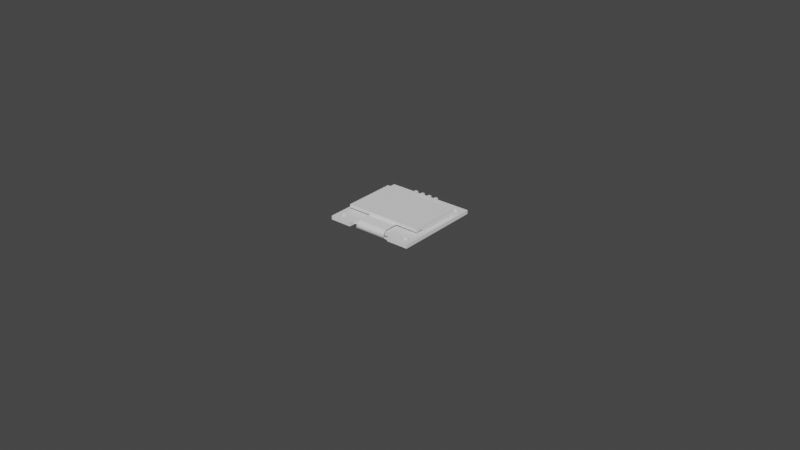 # Source: OLED_0.96in_128x64_I2C_display.blend  (saved by Blender 3.3.6; exported with 4.5.12 LTS)
import bpy
from mathutils import Matrix  # noqa: F401  (used for matrix-valued properties, if any)

bpy.ops.wm.read_factory_settings(use_empty=True)
scene = bpy.context.scene
scene.name = 'Scene'

# ---- collections
col_oled_0_96in_128x64_i2c_display = bpy.data.collections.new('OLED 0.96in 128x64 I2C display'); scene.collection.children.link(col_oled_0_96in_128x64_i2c_display)
col_booleans = bpy.data.collections.new('booleans'); scene.collection.children.link(col_booleans)
col_booleans.hide_render = True

# ---- node groups
ng_auto_smooth = bpy.data.node_groups.new('Auto Smooth', 'GeometryNodeTree')
_s = ng_auto_smooth.interface.new_socket(name='Geometry', in_out='OUTPUT', socket_type='NodeSocketGeometry')
_s = ng_auto_smooth.interface.new_socket(name='Geometry', in_out='INPUT', socket_type='NodeSocketGeometry')
_s = ng_auto_smooth.interface.new_socket(name='Angle', in_out='INPUT', socket_type='NodeSocketFloat')
_s.subtype = 'ANGLE'
_s.min_value = 0.0
_s.max_value = 3.142
ng_auto_smooth.is_modifier = True
_N = ng_auto_smooth.nodes; _L = ng_auto_smooth.links
n0 = _N.new('NodeGroupOutput'); n0.name = 'Group Output'; n0.location = (480, -100)
n1 = _N.new('NodeGroupInput'); n1.name = 'Group Input'; n1.location = (-420, -300)
n2 = _N.new('NodeGroupInput'); n2.name = 'Group Input.001'; n2.location = (-60, -100)
n3 = _N.new('GeometryNodeSetShadeSmooth'); n3.name = 'Set Shade Smooth'; n3.location = (120, -100)
n3.domain = 'EDGE'
n4 = _N.new('GeometryNodeSetShadeSmooth'); n4.name = 'Set Shade Smooth.001'; n4.location = (300, -100)
n5 = _N.new('GeometryNodeInputMeshEdgeAngle'); n5.name = 'Edge Angle'; n5.location = (-420, -220)
n6 = _N.new('GeometryNodeInputEdgeSmooth'); n6.name = 'Is Edge Smooth'; n6.location = (-60, -160)
n7 = _N.new('GeometryNodeInputShadeSmooth'); n7.name = 'Is Face Smooth'; n7.location = (-240, -340)
n8 = _N.new('FunctionNodeBooleanMath'); n8.name = 'Boolean Math'; n8.location = (-60, -220)
n9 = _N.new('FunctionNodeCompare'); n9.name = 'Compare'; n9.location = (-240, -180)
n9.operation = 'LESS_EQUAL'
_L.new(n5.outputs[0], n9.inputs[0])
_L.new(n4.outputs[0], n0.inputs[0])
_L.new(n1.outputs[1], n9.inputs[1])
_L.new(n9.outputs[0], n8.inputs[0])
_L.new(n7.outputs[0], n8.inputs[1])
_L.new(n2.outputs[0], n3.inputs[0])
_L.new(n6.outputs[0], n3.inputs[1])
_L.new(n3.outputs[0], n4.inputs[0])
_L.new(n8.outputs[0], n3.inputs[2])
n0.is_active_output = True

# ---- world
world_world = bpy.data.worlds.new('World'); scene.world = world_world
world_world.use_nodes = True; world_world.node_tree.nodes.clear()
_N = world_world.node_tree.nodes; _L = world_world.node_tree.links
n0 = _N.new('ShaderNodeOutputWorld'); n0.name = 'World Output'; n0.location = (300, 300)
n1 = _N.new('ShaderNodeBackground'); n1.name = 'Background'; n1.location = (10, 300)
n1.inputs[0].default_value = (0.05088, 0.05088, 0.05088, 1.0)
_L.new(n1.outputs[0], n0.inputs[0])
n0.is_active_output = True
world_world.color = (0.05088, 0.05088, 0.05088)
world_world.use_sun_shadow = False
world_world.sun_shadow_jitter_overblur = 0.0

# ---- meshes
me_plane = bpy.data.meshes.new('Plane')
me_plane.from_pydata([(-0.014, -0.014, 0.0), (0.014, -0.014, 0.0), (-0.014, 0.014, 0.0), (0.014, 0.014, 0.0), (-0.014, -0.014, 0.0012), (0.014, -0.014, 0.0012), (-0.014, 0.014, 0.0012), (0.014, 0.014, 0.0012), (0.007, -0.014, 0.0), (0.007, 0.014, 0.0), (0.007, -0.014, 0.0012), (0.007, 0.014, 0.0012), (-0.007, 0.014, 0.0), (-0.007, 0.014, 0.0012), (-0.007, -0.014, 0.0), (-0.007, -0.014, 0.0012), (-0.014, -0.0118, 0.0), (0.014, -0.0118, 0.0), (-0.014, -0.0118, 0.0012), (0.014, -0.0118, 0.0012), (0.007, -0.0118, 0.0012), (0.007, -0.0118, 0.0), (-0.007, -0.0118, 0.0), (-0.007, -0.0118, 0.0012)], [], [(21, 9, 3, 17), (20, 19, 7, 11), (12, 2, 6, 13), (8, 1, 5, 10), (17, 3, 7, 19), (16, 0, 4, 18), (20, 21, 8, 10), (3, 9, 11, 7), (23, 20, 11, 13), (22, 12, 9, 21), (16, 2, 12, 22), (18, 23, 13, 6), (0, 14, 15, 4), (9, 12, 13, 11), (4, 15, 23, 18), (0, 16, 22, 14), (20, 23, 22, 21), (23, 15, 14, 22), (2, 16, 18, 6), (1, 17, 19, 5), (10, 5, 19, 20), (8, 21, 17, 1)])
_uv = me_plane.uv_layers.new(name='UVMap')
_uv.uv.foreach_set('vector', [1.0, 0.0, 1.0, 1.0, 1.0, 1.0, 1.0, -7.451e-09, 1.0, 0.0, 1.0, 0.0, 1.0, 1.0, 1.0, 1.0, 0.0, 1.0, 0.0, 1.0, 0.0, 1.0, 5.96e-08, 1.0, 1.0, 0.0, 1.0, 0.0, 1.0, 0.0, 1.0, 0.0, 1.0, -7.451e-09, 1.0, 1.0, 1.0, 1.0, 1.0, 0.0, 6.028e-10, 0.0, 0.0, 0.0, 0.0, 0.0, -8.138e-09, -1.332e-15, 1.0, 0.0, 1.0, 0.0, 1.0, 0.0, 1.0, 0.0, 1.0, 1.0, 1.0, 1.0, 1.0, 1.0, 1.0, 1.0, -4.343e-08, 7.451e-09, 1.0, 0.0, 1.0, 1.0, 5.96e-08, 1.0, 4.985e-09, 0.0, 0.0, 1.0, 1.0, 1.0, 1.0, 0.0, 6.028e-10, 0.0, 0.0, 1.0, 0.0, 1.0, 4.985e-09, 0.0, -8.138e-09, -1.332e-15, -4.343e-08, 7.451e-09, 5.96e-08, 1.0, 0.0, 1.0, 0.0, 0.0, 7.451e-09, 0.0, -4.098e-08, -1.49e-08, 0.0, 0.0, 1.0, 1.0, 0.0, 1.0, 5.96e-08, 1.0, 1.0, 1.0, 0.0, 0.0, -4.098e-08, -1.49e-08, -4.343e-08, 7.451e-09, -8.138e-09, -1.332e-15, 0.0, 0.0, 6.028e-10, 0.0, 4.985e-09, 0.0, 7.451e-09, 0.0, 1.0, 0.0, -4.343e-08, 7.451e-09, 4.985e-09, 0.0, 1.0, 0.0, -4.343e-08, 7.451e-09, -4.098e-08, -1.49e-08, 7.451e-09, 0.0, 4.985e-09, 0.0, 0.0, 1.0, 6.028e-10, 0.0, -8.138e-09, -1.332e-15, 0.0, 1.0, 1.0, 0.0, 1.0, -7.451e-09, 1.0, 0.0, 1.0, 0.0, 1.0, 0.0, 1.0, 0.0, 1.0, 0.0, 1.0, 0.0, 1.0, 0.0, 1.0, 0.0, 1.0, -7.451e-09, 1.0, 0.0])
me_plane.update()
me_plane_001 = bpy.data.meshes.new('Plane.001')
me_plane_001.from_pydata([(0.0125, 0.007, -0.0002), (-0.0125, 0.007, -0.0002), (-0.0125, -0.007, -0.0002), (0.0125, -0.007, -0.0002), (-0.0125, -0.007, 0.0014), (-0.0125, -0.01, 0.0014), (0.0125, -0.01, 0.0014), (0.0125, -0.007, 0.0014), (0.0125, 0.007, 0.0014), (-0.0125, 0.007, 0.0014), (0.0125, -0.01, 0.0004), (-0.0125, -0.01, 0.0004), (0.0125, 0.007, 0.0004), (0.0125, -0.007, 0.0004), (-0.0125, -0.007, 0.0004), (-0.0125, 0.007, 0.0004)], [], [(2, 1, 0, 3), (4, 7, 8, 9), (7, 4, 5, 6), (11, 10, 6, 5), (13, 12, 8, 7), (10, 13, 7, 6), (15, 14, 4, 9), (12, 15, 9, 8), (14, 11, 5, 4), (2, 3, 13, 14), (0, 1, 15, 12), (1, 2, 14, 15), (3, 0, 12, 13), (14, 13, 10, 11)])
_uv = me_plane_001.uv_layers.new(name='UVMap')
_uv.uv.foreach_set('vector', [0.0, 0.0, 0.0, 0.0, 0.0, 0.0, 0.0, 0.0, 0.0, 0.0, 0.0, 0.0, 0.0, 0.0, 0.0, 0.0, 0.0, 0.0, 0.0, 0.0, 0.0, 0.0, 0.0, 0.0, 0.0, 0.0, 0.0, 0.0, 0.0, 0.0, 0.0, 0.0, 0.0, 0.0, 0.0, 0.0, 0.0, 0.0, 0.0, 0.0, 0.0, 0.0, 0.0, 0.0, 0.0, 0.0, 0.0, 0.0, 0.0, 0.0, 0.0, 0.0, 0.0, 0.0, 0.0, 0.0, 0.0, 0.0, 0.0, 0.0, 0.0, 0.0, 0.0, 0.0, 0.0, 0.0, 0.0, 0.0, 0.0, 0.0, 0.0, 0.0, 0.0, 0.0, 0.0, 0.0, 0.0, 0.0, 0.0, 0.0, 0.0, 0.0, 0.0, 0.0, 0.0, 0.0, 0.0, 0.0, 0.0, 0.0, 0.0, 0.0, 0.0, 0.0, 0.0, 0.0, 0.0, 0.0, 0.0, 0.0, 0.0, 0.0, 0.0, 0.0, 0.0, 0.0, 0.0, 0.0, 0.0, 0.0, 0.0, 0.0])
me_plane_001.update()
me_plane_002 = bpy.data.meshes.new('Plane.002')
me_plane_002.from_pydata([(0.005, -0.0105, 0.0004), (-0.005, -0.0105, 0.0004), (0.011, -0.01, -0.0026), (-0.011, -0.01, -0.0026), (0.011, -0.007, -0.0026), (-0.011, -0.007, -0.0026), (0.005, -0.016, -0.0011), (0.005, -0.0145, 0.0004), (0.005, -0.0158, -0.00035), (0.005, -0.01525, 0.000199), (-0.005, -0.0145, 0.0004), (-0.005, -0.016, -0.0011), (-0.005, -0.01525, 0.000199), (-0.005, -0.0158, -0.00035), (0.0065, -0.0145, -0.0026), (0.00575, -0.01525, -0.002399), (0.005201, -0.0158, -0.00185), (-0.0065, -0.0145, -0.0026), (-0.005201, -0.0158, -0.00185), (-0.00575, -0.01525, -0.002399)], [], [(17, 3, 2, 14), (1, 10, 7, 0), (3, 5, 4, 2), (6, 8, 13, 11), (8, 9, 12, 13), (9, 7, 10, 12), (14, 15, 19, 17), (15, 16, 18, 19), (16, 6, 11, 18)])
me_plane_002.polygons.foreach_set('use_smooth', [True] * 9)
_uv = me_plane_002.uv_layers.new(name='UVMap')
_uv.uv.foreach_set('vector', [0.0, 0.0, 0.0, 0.0, 0.0, 0.0, 0.0, 0.0, 0.0, 0.0, 0.0, 0.0, 0.0, 0.0, 0.0, 0.0, 0.0, 0.0, 0.0, 0.0, 0.0, 0.0, 0.0, 0.0, 0.0, 0.0, 0.0, 0.0, 0.0, 0.0, 0.0, 0.0, 0.0, 0.0, 0.0, 0.0, 0.0, 0.0, 0.0, 0.0, 0.0, 0.0, 0.0, 0.0, 0.0, 0.0, 0.0, 0.0, 0.0, 0.0, 0.0, 0.0, 0.0, 0.0, 0.0, 0.0, 0.0, 0.0, 0.0, 0.0, 0.0, 0.0, 0.0, 0.0, 0.0, 0.0, 0.0, 0.0, 0.0, 0.0, 0.0, 0.0])
me_plane_002.update()
me_cube = bpy.data.meshes.new('Cube')
me_cube.from_pydata([(-0.00045, 0.00045, -0.0085), (-0.00045, -0.00045, -0.0085), (0.00045, 0.00045, -0.0085), (0.00045, -0.00045, -0.0085), (-0.00045, -0.00045, 0.0027), (-0.00045, 0.00045, 0.0027), (0.00045, -0.00045, 0.0027), (0.00045, 0.00045, 0.0027), (-0.00045, 0.00045, -0.0085), (-0.00045, -0.00045, -0.0085), (0.00045, 0.00045, -0.0085), (0.00045, -0.00045, -0.0085), (-0.00125, -0.00075, 0.0), (-0.00075, -0.00125, 0.0), (-0.00075, 0.00125, 0.0), (-0.00125, 0.00075, 0.0), (0.00075, -0.00125, 0.0), (0.00125, -0.00075, 0.0), (0.00125, 0.00075, 0.0), (0.00075, 0.00125, 0.0), (-0.00125, 0.00075, -0.0025), (-0.00075, 0.00125, -0.0025), (-0.00075, -0.00125, -0.0025), (-0.00125, -0.00075, -0.0025), (0.00075, 0.00125, -0.0025), (0.00125, 0.00075, -0.0025), (0.00125, -0.00075, -0.0025), (0.00075, -0.00125, -0.0025)], [], [(18, 19, 14, 15, 12, 13, 16, 17), (25, 18, 17, 26), (26, 27, 22, 23, 20, 21, 24, 25), (23, 12, 15, 20), (21, 14, 19, 24), (5, 4, 6, 7), (0, 2, 3, 1), (7, 6, 11, 10), (4, 5, 8, 9), (6, 4, 9, 11), (5, 7, 10, 8), (22, 13, 12, 23), (14, 21, 20, 15), (18, 25, 24, 19), (16, 27, 26, 17), (27, 16, 13, 22)])
_uv = me_cube.uv_layers.new(name='UVMap')
_uv.uv.foreach_set('vector', [0.625, 0.55, 0.675, 0.5, 0.825, 0.5, 0.875, 0.55, 0.875, 0.7, 0.825, 0.75, 0.675, 0.75, 0.625, 0.7, 0.375, 0.55, 0.625, 0.55, 0.625, 0.7, 0.375, 0.7, 0.375, 0.7, 0.325, 0.75, 0.175, 0.75, 0.125, 0.7, 0.125, 0.55, 0.175, 0.5, 0.325, 0.5, 0.375, 0.55, 0.375, 0.05, 0.625, 0.05, 0.625, 0.2, 0.375, 0.2, 0.375, 0.3, 0.625, 0.3, 0.625, 0.45, 0.375, 0.45, 0.205, 0.58, 0.205, 0.67, 0.295, 0.67, 0.295, 0.58, 0.205, 0.58, 0.295, 0.58, 0.295, 0.67, 0.205, 0.67, 0.295, 0.58, 0.295, 0.67, 0.295, 0.67, 0.295, 0.58, 0.205, 0.67, 0.205, 0.58, 0.205, 0.58, 0.205, 0.67, 0.295, 0.67, 0.205, 0.67, 0.205, 0.67, 0.295, 0.67, 0.205, 0.58, 0.295, 0.58, 0.295, 0.58, 0.205, 0.58, 0.375, 0.0, 0.625, 0.0, 0.625, 0.05, 0.375, 0.05, 0.625, 0.3, 0.375, 0.3, 0.375, 0.2, 0.625, 0.2, 0.625, 0.55, 0.375, 0.55, 0.375, 0.45, 0.625, 0.45, 0.625, 0.8, 0.375, 0.8, 0.375, 0.7, 0.625, 0.7, 0.375, 0.8, 0.625, 0.8, 0.625, 0.95, 0.375, 0.95])
me_cube.update()
me_cylinder = bpy.data.meshes.new('Cylinder')
me_cylinder.from_pydata([(0.0115, 0.0125, -0.0005), (0.0115, 0.0125, 0.0015), (0.01176, 0.01247, -0.0005), (0.01176, 0.01247, 0.0015), (0.012, 0.01237, -0.0005), (0.012, 0.01237, 0.0015), (0.01221, 0.01221, -0.0005), (0.01221, 0.01221, 0.0015), (0.01237, 0.012, -0.0005), (0.01237, 0.012, 0.0015), (0.01247, 0.01176, -0.0005), (0.01247, 0.01176, 0.0015), (0.0125, 0.0115, -0.0005), (0.0125, 0.0115, 0.0015), (0.01247, 0.01124, -0.0005), (0.01247, 0.01124, 0.0015), (0.01237, 0.011, -0.0005), (0.01237, 0.011, 0.0015), (0.01221, 0.01079, -0.0005), (0.01221, 0.01079, 0.0015), (0.012, 0.01063, -0.0005), (0.012, 0.01063, 0.0015), (0.01176, 0.01053, -0.0005), (0.01176, 0.01053, 0.0015), (0.0115, 0.0105, -0.0005), (0.0115, 0.0105, 0.0015), (0.01124, 0.01053, -0.0005), (0.01124, 0.01053, 0.0015), (0.011, 0.01063, -0.0005), (0.011, 0.01063, 0.0015), (0.01079, 0.01079, -0.0005), (0.01079, 0.01079, 0.0015), (0.01063, 0.011, -0.0005), (0.01063, 0.011, 0.0015), (0.01053, 0.01124, -0.0005), (0.01053, 0.01124, 0.0015), (0.0105, 0.0115, -0.0005), (0.0105, 0.0115, 0.0015), (0.01053, 0.01176, -0.0005), (0.01053, 0.01176, 0.0015), (0.01063, 0.012, -0.0005), (0.01063, 0.012, 0.0015), (0.01079, 0.01221, -0.0005), (0.01079, 0.01221, 0.0015), (0.011, 0.01237, -0.0005), (0.011, 0.01237, 0.0015), (0.01124, 0.01247, -0.0005), (0.01124, 0.01247, 0.0015)], [], [(0, 1, 3, 2), (2, 3, 5, 4), (4, 5, 7, 6), (6, 7, 9, 8), (8, 9, 11, 10), (10, 11, 13, 12), (12, 13, 15, 14), (14, 15, 17, 16), (16, 17, 19, 18), (18, 19, 21, 20), (20, 21, 23, 22), (22, 23, 25, 24), (24, 25, 27, 26), (26, 27, 29, 28), (28, 29, 31, 30), (30, 31, 33, 32), (32, 33, 35, 34), (34, 35, 37, 36), (36, 37, 39, 38), (38, 39, 41, 40), (40, 41, 43, 42), (42, 43, 45, 44), (3, 1, 47, 45, 43, 41, 39, 37, 35, 33, 31, 29, 27, 25, 23, 21, 19, 17, 15, 13, 11, 9, 7, 5), (44, 45, 47, 46), (46, 47, 1, 0), (0, 2, 4, 6, 8, 10, 12, 14, 16, 18, 20, 22, 24, 26, 28, 30, 32, 34, 36, 38, 40, 42, 44, 46)])
me_cylinder.polygons.foreach_set('use_smooth', [True] * 26)
_uv = me_cylinder.uv_layers.new(name='UVMap')
_uv.uv.foreach_set('vector', [1.0, 0.5, 1.0, 1.0, 0.9583, 1.0, 0.9583, 0.5, 0.9583, 0.5, 0.9583, 1.0, 0.9167, 1.0, 0.9167, 0.5, 0.9167, 0.5, 0.9167, 1.0, 0.875, 1.0, 0.875, 0.5, 0.875, 0.5, 0.875, 1.0, 0.8333, 1.0, 0.8333, 0.5, 0.8333, 0.5, 0.8333, 1.0, 0.7917, 1.0, 0.7917, 0.5, 0.7917, 0.5, 0.7917, 1.0, 0.75, 1.0, 0.75, 0.5, 0.75, 0.5, 0.75, 1.0, 0.7083, 1.0, 0.7083, 0.5, 0.7083, 0.5, 0.7083, 1.0, 0.6667, 1.0, 0.6667, 0.5, 0.6667, 0.5, 0.6667, 1.0, 0.625, 1.0, 0.625, 0.5, 0.625, 0.5, 0.625, 1.0, 0.5833, 1.0, 0.5833, 0.5, 0.5833, 0.5, 0.5833, 1.0, 0.5417, 1.0, 0.5417, 0.5, 0.5417, 0.5, 0.5417, 1.0, 0.5, 1.0, 0.5, 0.5, 0.5, 0.5, 0.5, 1.0, 0.4583, 1.0, 0.4583, 0.5, 0.4583, 0.5, 0.4583, 1.0, 0.4167, 1.0, 0.4167, 0.5, 0.4167, 0.5, 0.4167, 1.0, 0.375, 1.0, 0.375, 0.5, 0.375, 0.5, 0.375, 1.0, 0.3333, 1.0, 0.3333, 0.5, 0.3333, 0.5, 0.3333, 1.0, 0.2917, 1.0, 0.2917, 0.5, 0.2917, 0.5, 0.2917, 1.0, 0.25, 1.0, 0.25, 0.5, 0.25, 0.5, 0.25, 1.0, 0.2083, 1.0, 0.2083, 0.5, 0.2083, 0.5, 0.2083, 1.0, 0.1667, 1.0, 0.1667, 0.5, 0.1667, 0.5, 0.1667, 1.0, 0.125, 1.0, 0.125, 0.5, 0.125, 0.5, 0.125, 1.0, 0.08333, 1.0, 0.08333, 0.5, 0.3121, 0.4818, 0.25, 0.49, 0.1879, 0.4818, 0.13, 0.4578, 0.08029, 0.4197, 0.04215, 0.37, 0.01818, 0.3121, 0.01, 0.25, 0.01818, 0.1879, 0.04215, 0.13, 0.08029, 0.08029, 0.13, 0.04215, 0.1879, 0.01818, 0.25, 0.01, 0.3121, 0.01818, 0.37, 0.04215, 0.4197, 0.08029, 0.4578, 0.13, 0.4818, 0.1879, 0.49, 0.25, 0.4818, 0.3121, 0.4578, 0.37, 0.4197, 0.4197, 0.37, 0.4578, 0.08333, 0.5, 0.08333, 1.0, 0.04167, 1.0, 0.04167, 0.5, 0.04167, 0.5, 0.04167, 1.0, -1.863e-07, 1.0, -1.863e-07, 0.5, 0.75, 0.49, 0.8121, 0.4818, 0.87, 0.4578, 0.9197, 0.4197, 0.9578, 0.37, 0.9818, 0.3121, 0.99, 0.25, 0.9818, 0.1879, 0.9578, 0.13, 0.9197, 0.08029, 0.87, 0.04215, 0.8121, 0.01818, 0.75, 0.01, 0.6879, 0.01818, 0.63, 0.04215, 0.5803, 0.08029, 0.5422, 0.13, 0.5182, 0.1879, 0.51, 0.25, 0.5182, 0.3121, 0.5422, 0.37, 0.5803, 0.4197, 0.63, 0.4578, 0.6879, 0.4818])
me_cylinder.update()

# ---- objects
ob_pcb = bpy.data.objects.new('pcb', me_plane)
ob_display = bpy.data.objects.new('display', me_plane_001)
ob_flex = bpy.data.objects.new('flex', me_plane_002)
ob_pins = bpy.data.objects.new('pins', me_cube)
ob_cylinder = bpy.data.objects.new('Cylinder', me_cylinder)

# ---- transforms, parenting, visibility, modifiers, constraints
ob_pcb.location = (0.0, 0.0, 0.0)
_m = ob_pcb.modifiers.new('Boolean', 'BOOLEAN')
_m.object = ob_cylinder
_m.solver = 'FAST'
_m = ob_pcb.modifiers.new('Auto Smooth', 'NODES')
_m.node_group = ng_auto_smooth
_gi = [s.identifier for s in ng_auto_smooth.interface.items_tree if s.item_type == 'SOCKET' and s.in_out == 'INPUT']
_m[_gi[1]] = 0.5236  # Angle
ob_display.location = (0.0, 0.0023, 0.0016)
ob_flex.location = (0.0, 0.0028, 0.0016)
ob_pins.location = (-0.00375, 0.012, 0.0)
_m = ob_pins.modifiers.new('Array', 'ARRAY')
_m.count = 4
ob_cylinder.location = (0.0, 0.0, 0.0)
_m = ob_cylinder.modifiers.new('Mirror', 'MIRROR')
_m.use_axis = (True, True, False)
_m = ob_cylinder.modifiers.new('Auto Smooth', 'NODES')
_m.node_group = ng_auto_smooth
_gi = [s.identifier for s in ng_auto_smooth.interface.items_tree if s.item_type == 'SOCKET' and s.in_out == 'INPUT']
_m[_gi[1]] = 0.5236  # Angle

# ---- collection membership
col_oled_0_96in_128x64_i2c_display.objects.link(ob_pcb)
col_oled_0_96in_128x64_i2c_display.objects.link(ob_display)
col_oled_0_96in_128x64_i2c_display.objects.link(ob_flex)
col_oled_0_96in_128x64_i2c_display.objects.link(ob_pins)
col_booleans.objects.link(ob_cylinder)

# ---- scene / render settings (as saved in the file)
scene.frame_start = 1; scene.frame_end = 250; scene.frame_set(0)
scene.render.engine = 'BLENDER_EEVEE_NEXT'
scene.cycles.sampling_pattern = 'TABULATED_SOBOL'
scene.cycles.use_light_tree = False
scene.view_settings.view_transform = 'Filmic'
bpy.context.view_layer.update()

# ---- added for rendering (the .blend has no active camera and no usable light): camera, sun
cam_auto = bpy.data.cameras.new('AutoCamera')
cam_auto.lens = 50.0
cam_auto.sensor_width = 36.0
cam_auto.clip_end = 1000.0
ob_auto_camera = bpy.data.objects.new('AutoCamera', cam_auto)
scene.collection.objects.link(ob_auto_camera)
ob_auto_camera.location = (0.185045, -0.222054, 0.145286)
ob_auto_camera.rotation_euler = (1.09748, -7.21219e-08, 0.694738)
scene.camera = ob_auto_camera
light_auto_sun = bpy.data.lights.new('AutoSun', 'SUN')
light_auto_sun.energy = 3.0
light_auto_sun.angle = 0.0523599
ob_auto_sun = bpy.data.objects.new('AutoSun', light_auto_sun)
scene.collection.objects.link(ob_auto_sun)
ob_auto_sun.rotation_euler = (0.872665, 0.174533, 0.523599)
bpy.context.view_layer.update()
